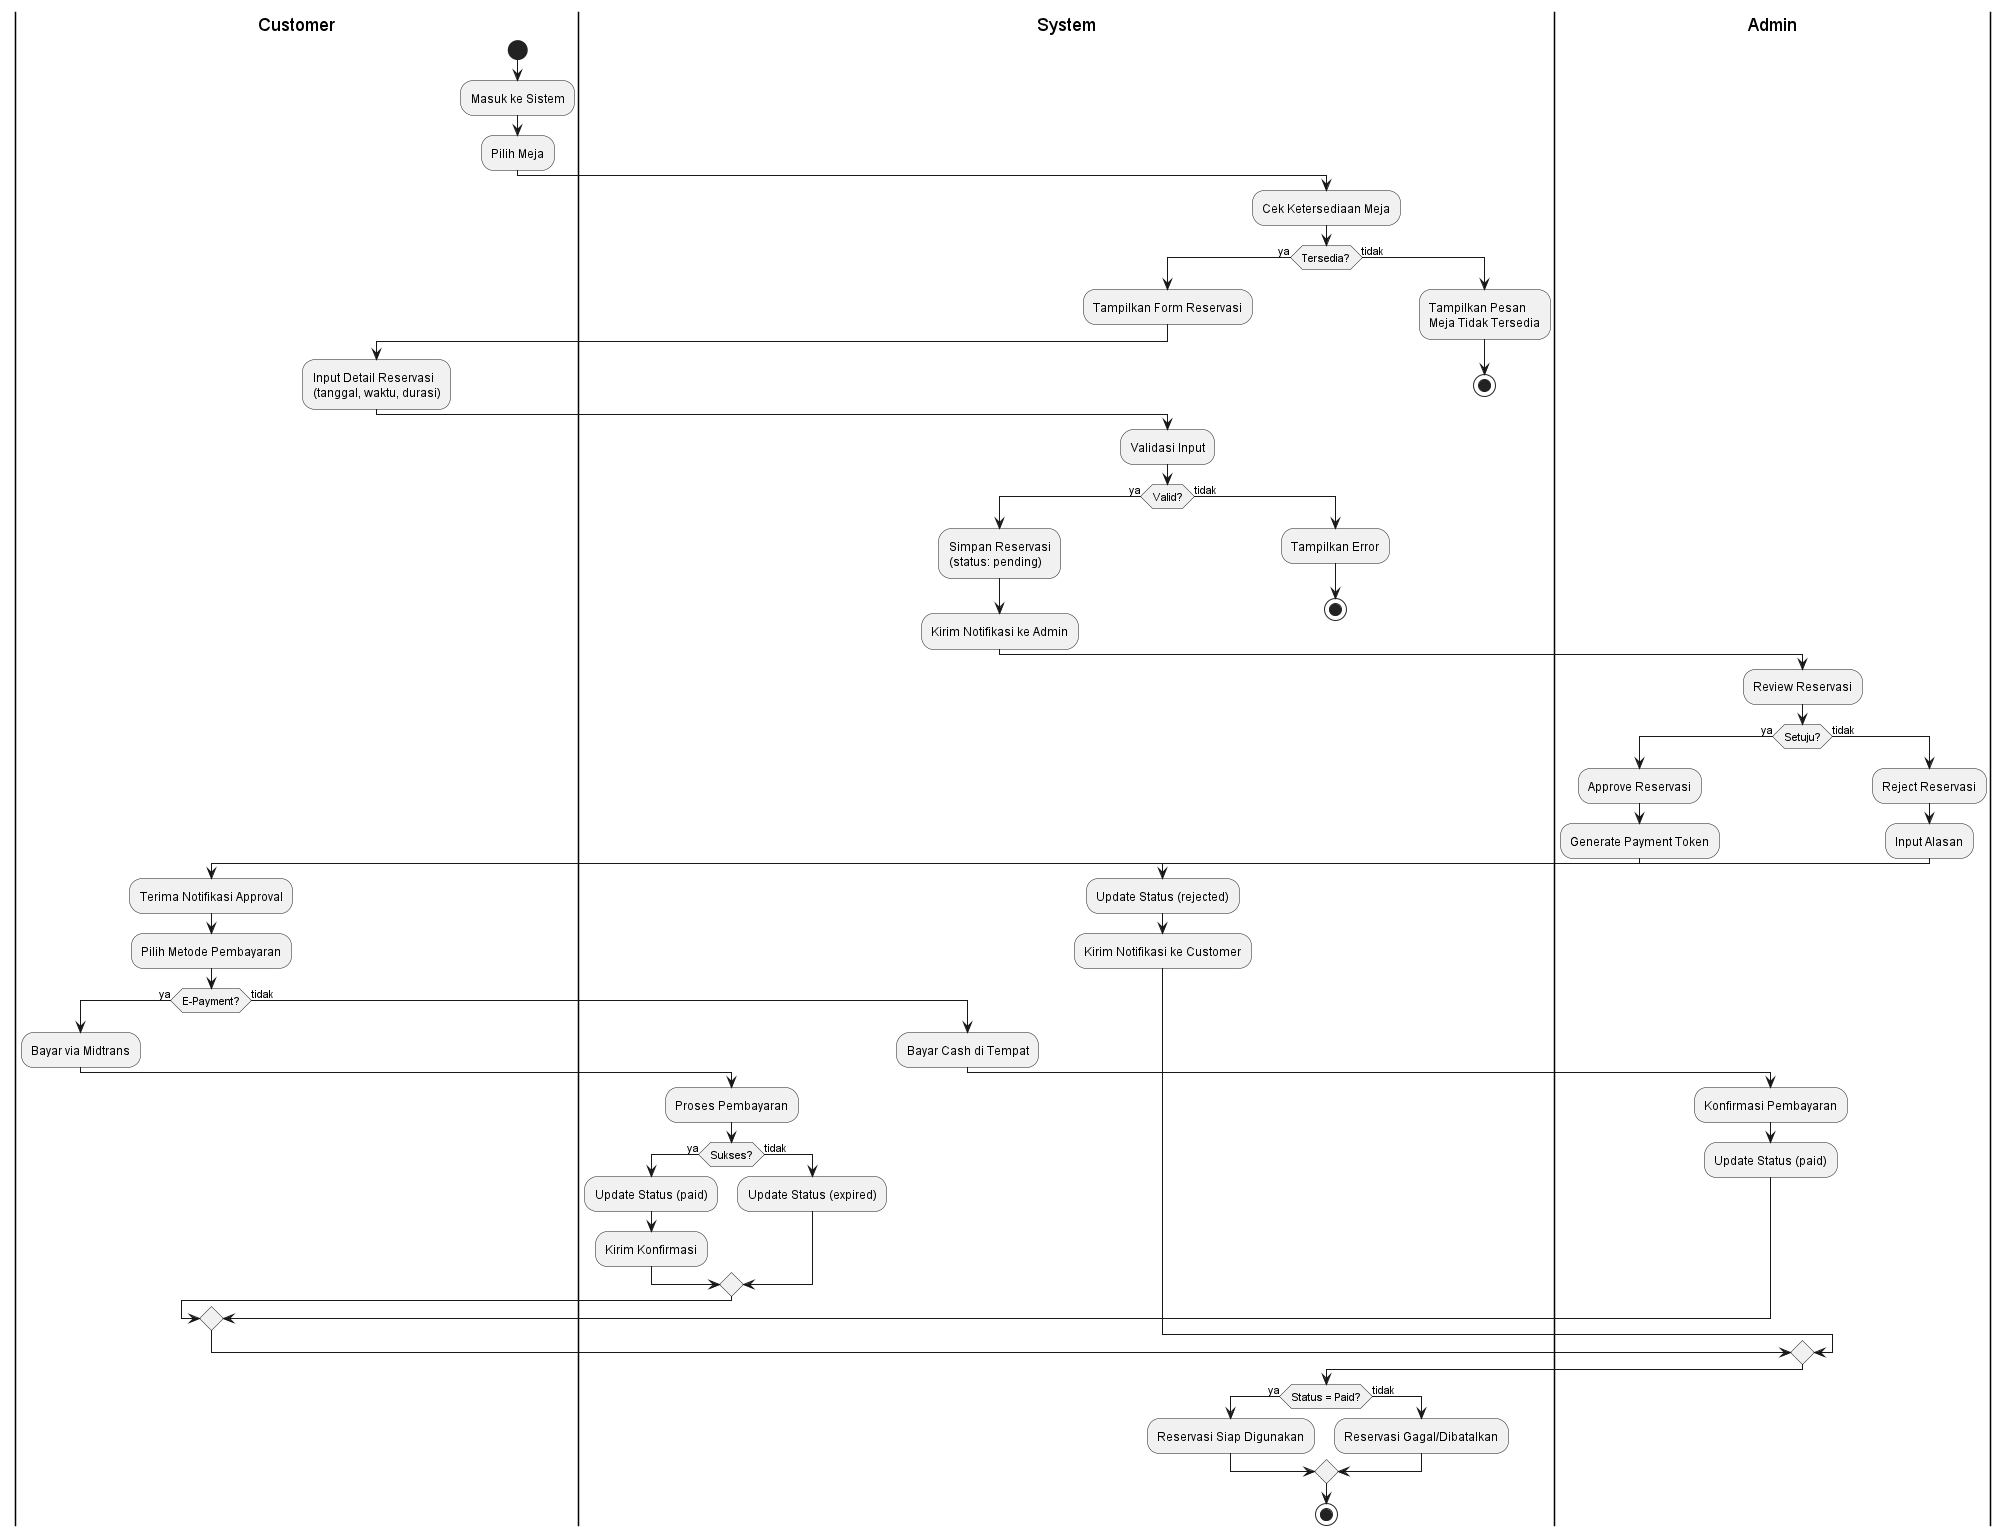

The diagram above was rendered by PlantUML. Its source (embedded in the PNG):
@startuml Activity Diagram - Sistem Reservasi

|Customer|
start
:Masuk ke Sistem;
:Pilih Meja;

|System|
:Cek Ketersediaan Meja;
if (Tersedia?) then (ya)
    :Tampilkan Form Reservasi;

    |Customer|
    :Input Detail Reservasi
    (tanggal, waktu, durasi);

    |System|
    :Validasi Input;
    if (Valid?) then (ya)
        :Simpan Reservasi
        (status: pending);
        :Kirim Notifikasi ke Admin;

        |Admin|
        :Review Reservasi;
        if (Setuju?) then (ya)
            :Approve Reservasi;
            :Generate Payment Token;

            |Customer|
            :Terima Notifikasi Approval;
            :Pilih Metode Pembayaran;

            if (E-Payment?) then (ya)
                :Bayar via Midtrans;

                |System|
                :Proses Pembayaran;
                if (Sukses?) then (ya)
                    :Update Status (paid);
                    :Kirim Konfirmasi;
                else (tidak)
                    :Update Status (expired);
                endif
            else (tidak)
                :Bayar Cash di Tempat;

                |Admin|
                :Konfirmasi Pembayaran;
                :Update Status (paid);
            endif

        else (tidak)
            :Reject Reservasi;
            :Input Alasan;

            |System|
            :Update Status (rejected);
            :Kirim Notifikasi ke Customer;
        endif
    else (tidak)
        :Tampilkan Error;
        stop
    endif
else (tidak)
    :Tampilkan Pesan
    Meja Tidak Tersedia;
    stop
endif

|System|
if (Status = Paid?) then (ya)
    :Reservasi Siap Digunakan;
else (tidak)
    :Reservasi Gagal/Dibatalkan;
endif

stop

@enduml